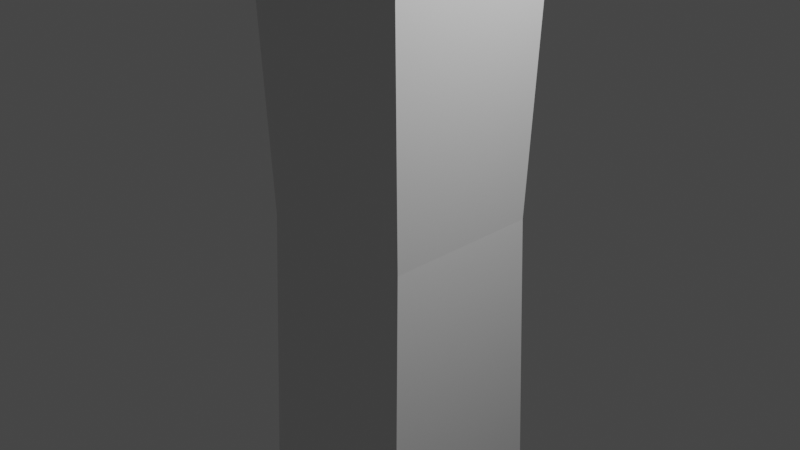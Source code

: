# Source: Tower.blend  (saved by Blender 3.5.10; exported with 4.5.12 LTS)
import bpy
from mathutils import Matrix  # noqa: F401  (used for matrix-valued properties, if any)

bpy.ops.wm.read_factory_settings(use_empty=True)
scene = bpy.context.scene
scene.name = 'Scene'

# ---- collections
col_collection = bpy.data.collections.new('Collection'); scene.collection.children.link(col_collection)

# ---- materials (node trees are filled in below, after node groups)
mat_material = bpy.data.materials.new('Material')
mat_material.alpha_threshold = 0.0
mat_material.use_transparent_shadow = False
mat_material.roughness = 0.5
mat_material.line_color = (0.0, 0.0, 0.0, 1.0)

# ---- material node trees
mat_material.use_nodes = True; mat_material.node_tree.nodes.clear()
_N = mat_material.node_tree.nodes; _L = mat_material.node_tree.links
n0 = _N.new('ShaderNodeOutputMaterial'); n0.name = 'Material Output'; n0.location = (300, 300)
n1 = _N.new('ShaderNodeBsdfPrincipled'); n1.name = 'Principled BSDF'; n1.location = (10, 300)
n1.distribution = 'GGX'
n1.subsurface_method = 'RANDOM_WALK_SKIN'
n1.inputs[3].default_value = 1.45
n1.inputs[27].default_value = (0.0, 0.0, 0.0, 1.0)
n1.inputs[28].default_value = 1.0
_L.new(n1.outputs[0], n0.inputs[0])
n0.is_active_output = True

# ---- world
world_world = bpy.data.worlds.new('World'); scene.world = world_world
world_world.use_nodes = True; world_world.node_tree.nodes.clear()
_N = world_world.node_tree.nodes; _L = world_world.node_tree.links
n0 = _N.new('ShaderNodeOutputWorld'); n0.name = 'World Output'; n0.location = (300, 300)
n1 = _N.new('ShaderNodeBackground'); n1.name = 'Background'; n1.location = (10, 300)
n1.inputs[0].default_value = (0.05088, 0.05088, 0.05088, 1.0)
_L.new(n1.outputs[0], n0.inputs[0])
n0.is_active_output = True
world_world.color = (0.05088, 0.05088, 0.05088)
world_world.use_sun_shadow = False
world_world.sun_shadow_jitter_overblur = 0.0

# ---- cameras
cam_camera = bpy.data.cameras.new('Camera')
cam_camera.clip_end = 100.0
cam_camera.ortho_scale = 7.314

# ---- lights
light_light = bpy.data.lights.new('Light', 'POINT')
light_light.transmission_factor = 0.0
light_light.energy = 1000.0
light_light.shadow_soft_size = 0.1
light_light.shadow_maximum_resolution = 0.006
light_light.use_absolute_resolution = True

# ---- meshes
me_cube = bpy.data.meshes.new('Cube')
me_cube.from_pydata([(-0.8974, -0.8635, 0.004784), (0.8974, -0.8635, 0.004784), (0.8974, 0.8635, 0.004784), (-0.8974, 0.8635, 0.004784), (0.8776, 0.8776, 1.0), (1.0, 1.0, 0.8776), (0.8776, -0.8776, 1.0), (1.0, -1.0, 0.8776), (-0.8776, 0.8776, 1.0), (-1.0, 1.0, 0.8776), (-0.8776, -0.8776, 1.0), (-1.0, -1.0, 0.8776), (1.0, 1.0, -0.868), (0.868, 0.868, -1.0), (0.868, -0.868, -1.0), (1.0, -1.0, -0.868), (-1.0, 1.0, -0.868), (-0.868, 0.868, -1.0), (-0.868, -0.868, -1.0), (-1.0, -1.0, -0.868)], [], [(0, 11, 9, 3), (16, 3, 2, 12), (2, 5, 7, 1), (4, 8, 10, 6), (1, 7, 11, 0), (6, 10, 11, 7), (4, 6, 7, 5), (10, 8, 9, 11), (8, 4, 5, 9), (17, 13, 14, 18), (17, 18, 19, 16), (13, 17, 16, 12), (18, 14, 15, 19), (14, 13, 12, 15), (3, 9, 5, 2), (15, 1, 0, 19), (12, 2, 1, 15), (19, 0, 3, 16)])
_uv = me_cube.uv_layers.new(name='UVMap')
_uv.uv.foreach_set('vector', [0.5006, 0.0, 0.6097, 0.0, 0.6097, 0.25, 0.5006, 0.25, 0.3915, 0.25, 0.5006, 0.25, 0.5006, 0.5, 0.3915, 0.5, 0.5006, 0.5, 0.6097, 0.5, 0.6097, 0.75, 0.5006, 0.75, 0.6403, 0.5153, 0.8597, 0.5153, 0.8597, 0.7347, 0.6403, 0.7347, 0.5006, 0.75, 0.6097, 0.75, 0.6097, 1.0, 0.5006, 1.0, 0.6403, 0.7347, 0.8597, 0.7347, 0.875, 0.75, 0.625, 0.75, 0.6403, 0.5153, 0.6403, 0.7347, 0.6097, 0.75, 0.6097, 0.5, 0.8597, 0.7347, 0.8597, 0.5153, 0.875, 0.5, 0.875, 0.75, 0.8597, 0.5153, 0.6403, 0.5153, 0.625, 0.5, 0.875, 0.5, 0.1415, 0.5165, 0.3585, 0.5165, 0.3585, 0.7335, 0.1415, 0.7335, 0.1415, 0.5165, 0.1415, 0.7335, 0.125, 0.75, 0.125, 0.5, 0.3585, 0.5165, 0.1415, 0.5165, 0.125, 0.5, 0.375, 0.5, 0.1415, 0.7335, 0.3585, 0.7335, 0.375, 0.75, 0.125, 0.75, 0.3585, 0.7335, 0.3585, 0.5165, 0.3915, 0.5, 0.3915, 0.75, 0.5006, 0.25, 0.6097, 0.25, 0.6097, 0.5, 0.5006, 0.5, 0.3915, 0.75, 0.5006, 0.75, 0.5006, 1.0, 0.3915, 1.0, 0.3915, 0.5, 0.5006, 0.5, 0.5006, 0.75, 0.3915, 0.75, 0.3915, 0.0, 0.5006, 0.0, 0.5006, 0.25, 0.3915, 0.25])
me_cube.materials.append(mat_material)
me_cube.use_mirror_vertex_groups = False
me_cube.update()

# ---- objects
ob_cube = bpy.data.objects.new('Cube', me_cube)
ob_light = bpy.data.objects.new('Light', light_light)
ob_camera = bpy.data.objects.new('Camera', cam_camera)

# ---- transforms, parenting, visibility, modifiers, constraints
ob_cube.location = (0.0, 0.0, 0.0)
ob_cube.scale = (1.0, 1.0, 5.0)
ob_cube.lock_rotations_4d = False
ob_cube.empty_display_type = 'ARROWS'
ob_cube.lineart.crease_threshold = 0.0
ob_light.location = (4.076, 1.005, 5.904)
ob_light.rotation_euler = (0.6503, 0.05522, 1.866)
ob_light.lock_rotations_4d = False
ob_light.empty_display_type = 'ARROWS'
ob_light.color = (0.0, 0.0, 0.0, 0.0)
ob_light.lineart.crease_threshold = 0.0
ob_camera.location = (7.359, -6.926, 4.958)
ob_camera.rotation_euler = (1.109, 0.0, 0.8149)
ob_camera.lock_rotations_4d = False
ob_camera.empty_display_type = 'ARROWS'
ob_camera.color = (0.0, 0.0, 0.0, 0.0)
ob_camera.display_type = 'WIRE'
ob_camera.lineart.crease_threshold = 0.0

# ---- collection membership
col_collection.objects.link(ob_cube)
col_collection.objects.link(ob_light)
col_collection.objects.link(ob_camera)

# ---- scene / render settings (as saved in the file)
scene.camera = ob_camera
scene.frame_start = 1; scene.frame_end = 250; scene.frame_set(1)
scene.render.engine = 'BLENDER_EEVEE_NEXT'
scene.cycles.sampling_pattern = 'TABULATED_SOBOL'
scene.view_settings.view_transform = 'Filmic'
bpy.context.view_layer.update()
